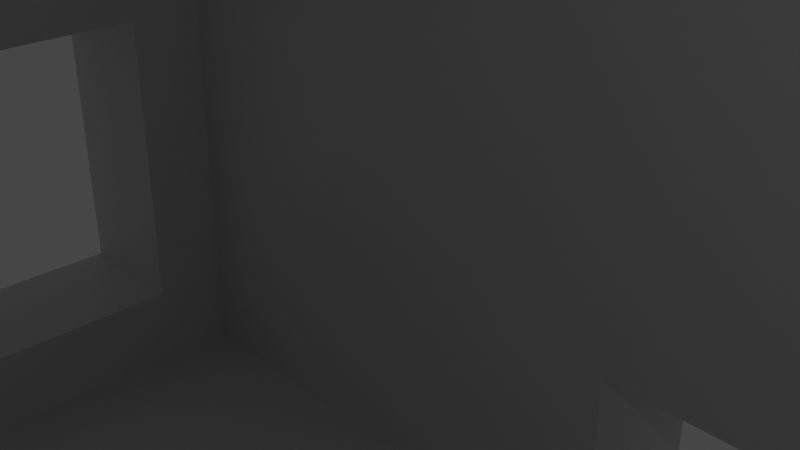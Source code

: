 # Source: projector.blend  (saved by Blender 3.0.42; exported with 4.5.12 LTS)
import bpy
from mathutils import Matrix  # noqa: F401  (used for matrix-valued properties, if any)

bpy.ops.wm.read_factory_settings(use_empty=True)
scene = bpy.context.scene
scene.name = 'Scene'

# ---- collections
col_collection = bpy.data.collections.new('Collection'); scene.collection.children.link(col_collection)

# ---- materials (node trees are filled in below, after node groups)
mat_material_001 = bpy.data.materials.new('Material.001')
mat_material_001.alpha_threshold = 0.0
mat_material_001.use_transparent_shadow = False
mat_material_001.line_color = (0.0, 0.0, 0.0, 1.0)

# ---- material node trees
mat_material_001.use_nodes = True; mat_material_001.node_tree.nodes.clear()
_N = mat_material_001.node_tree.nodes; _L = mat_material_001.node_tree.links
n0 = _N.new('ShaderNodeOutputMaterial'); n0.name = 'Material Output'; n0.location = (300, 300)
n1 = _N.new('ShaderNodeBsdfPrincipled'); n1.name = 'Principled BSDF'; n1.location = (10, 300)
n1.distribution = 'GGX'
n1.subsurface_method = 'BURLEY'
n1.inputs[2].default_value = 0.4
n1.inputs[3].default_value = 1.45
n1.inputs[27].default_value = (0.0, 0.0, 0.0, 1.0)
n1.inputs[28].default_value = 1.0
_L.new(n1.outputs[0], n0.inputs[0])
n0.is_active_output = True

# ---- world
world_world = bpy.data.worlds.new('World'); scene.world = world_world
world_world.use_nodes = True; world_world.node_tree.nodes.clear()
_N = world_world.node_tree.nodes; _L = world_world.node_tree.links
n0 = _N.new('ShaderNodeOutputWorld'); n0.name = 'World Output'; n0.location = (300, 300)
n1 = _N.new('ShaderNodeBackground'); n1.name = 'Background'; n1.location = (10, 300)
n1.inputs[0].default_value = (0.05088, 0.05088, 0.05088, 1.0)
_L.new(n1.outputs[0], n0.inputs[0])
n0.is_active_output = True
world_world.color = (0.05088, 0.05088, 0.05088)
world_world.use_sun_shadow = False
world_world.sun_shadow_jitter_overblur = 0.0

# ---- cameras
cam_camera = bpy.data.cameras.new('Camera')
cam_camera.clip_end = 100.0
cam_camera.ortho_scale = 7.314

# ---- lights
light_light = bpy.data.lights.new('Light', 'POINT')
light_light.transmission_factor = 0.0
light_light.energy = 1000.0
light_light.shadow_soft_size = 0.1
light_light.shadow_maximum_resolution = 0.006
light_light.use_absolute_resolution = True

# ---- meshes
me_cube_002 = bpy.data.meshes.new('Cube.002')
me_cube_002.from_pydata([(0.7903, 0.9518, -1.0), (0.4707, -0.2105, -0.8607), (0.7903, 1.0, -0.9518), (0.8385, 0.9518, -0.9518), (0.4707, 0.2105, -0.8607), (0.8385, -0.9518, -0.9518), (0.7903, -1.0, -0.9518), (0.7903, -0.9518, -1.0), (-1.0, 0.9518, -0.9518), (-0.9518, 1.0, -0.9518), (-0.9518, 0.9518, -1.0), (-0.9518, -0.9518, -1.0), (-0.9518, -1.0, -0.9518), (-1.0, -0.9518, -0.9518), (0.7006, 0.7895, -0.6667), (0.7006, -0.7895, -0.6667), (-0.8621, 0.7895, -0.6667), (-0.8621, -0.7895, -0.6667), (0.7006, 0.7895, -0.6667), (0.7006, -0.7895, -0.6667), (-0.8621, 0.7895, -0.6667), (-0.8621, -0.7895, -0.6667), (0.7006, 0.7895, -0.8605), (0.7006, -0.7895, -0.8605), (-0.8621, 0.7895, -0.8605), (-0.8621, -0.7895, -0.8605), (-0.6825, 0.7895, -0.6667), (0.7006, 0.625, -0.6667), (0.04737, 0.7895, 0.1209), (0.7006, 0.625, -0.6667), (-1.0, -0.6929, -0.3131), (-1.0, -0.6929, -0.7442), (-1.0, 0.6711, -0.7442), (-1.0, 0.6711, -0.3131), (-0.8621, -0.6929, -0.3131), (-0.8621, -0.5104, -0.3131), (-0.8621, -0.6929, -0.5417), (-0.8621, 0.6711, -0.6667), (-0.8621, 0.6711, -0.3131), (-0.8621, -0.6929, -0.6667), (-0.8621, -0.6929, -0.6667), (-0.8621, 0.6711, -0.6667), (-0.8621, 0.6711, -0.7442), (-0.8621, -0.6929, -0.7442), (-1.0, -0.7898, 0.1861), (-0.8621, -0.7899, 0.1861), (-0.8621, -0.6239, 0.186), (0.8385, 0.2147, 0.5863), (0.8385, 0.2147, 0.8421), (0.8385, 0.5042, 0.5863), (0.8385, 0.5042, 0.8421), (0.7006, 0.2147, 0.8421), (0.7006, 0.2147, 0.5863), (0.7006, 0.5042, 0.5863), (0.7006, 0.5042, 0.8421), (-1.0, -0.9518, 0.9077), (-0.8621, -0.7895, 0.9077), (-1.0, -0.928, 0.9077), (-1.0, 0.6963, 0.9077), (-0.8621, 0.6999, 0.9077), (-1.0, 0.9518, 0.9077), (-0.8621, 0.702, 0.9077), (-0.8621, 0.7895, 0.9077), (0.7006, -0.702, 0.9077), (0.7903, -1.0, 0.9077), (0.7006, -0.7895, 0.9077), (-0.9518, -1.0, 0.9077), (0.7006, 0.7895, 0.9077), (0.7006, 0.6711, 0.9077), (0.8385, -0.5226, 0.9077), (0.7006, -0.2253, 0.9077), (0.8385, -0.9518, 0.9077), (0.8385, 0.9518, 0.9077), (0.8385, 0.8169, 0.9077), (0.7006, -0.7895, 0.9077), (-0.8621, -0.7895, 0.9077), (0.7903, 1.0, 0.9077), (-0.8621, -0.7895, 0.9077), (-0.8621, 0.7895, 0.9077), (-0.9518, 1.0, 0.9077), (0.7006, 0.7895, 0.9077), (-1.0, -0.6732, 0.6729), (-1.0, -0.6732, 0.9077), (-1.0, -0.6456, 0.6595), (-1.0, 0.2316, 0.9077), (-1.0, 0.2316, 0.6729), (-1.0, 0.204, 0.6595), (-0.8621, -0.6732, 0.6729), (-0.8621, -0.6456, 0.6595), (-0.8621, -0.6732, 0.9077), (-0.8621, 0.2316, 0.6729), (-0.8621, 0.2316, 0.9077), (-0.8621, 0.204, 0.6595), (0.8385, -0.2105, -0.8607), (0.8385, -0.2105, -0.6747), (0.8385, 0.2105, -0.8607), (0.8385, 0.2105, -0.6747), (0.4707, -0.2105, -0.8605), (0.4707, 0.2105, -0.8605), (0.7006, 0.2105, -0.8605), (0.7006, -0.2105, -0.8605), (0.7006, 0.2105, -0.6747), (0.7006, -0.2105, -0.6747), (-0.309, 1.0, -0.8584), (-0.309, 1.0, -0.5793), (0.679, 1.0, -0.8584), (0.679, 1.0, -0.5793), (-0.309, 0.7895, -0.5793), (-0.309, 0.7895, -0.6667), (0.679, 0.7895, -0.6406), (0.679, 0.7895, -0.6667), (0.6281, 0.7895, -0.5793), (0.679, 0.7895, -0.5793), (-0.309, 0.7895, -0.8584), (0.679, 0.7895, -0.8584)], [], [(10, 0, 7, 11), (55, 57, 44, 30, 31, 13), (85, 84, 58, 60, 8, 32, 33, 30, 44, 57, 82, 81, 83, 86), (32, 8, 13, 31), (66, 12, 6, 64), (72, 73, 50, 49, 47, 48, 69, 71, 5, 93, 94, 96, 95, 3), (93, 5, 3, 95), (48, 50, 73, 69), (0, 2, 3), (5, 6, 7), (8, 9, 10), (11, 12, 13), (10, 11, 13, 8), (0, 10, 9, 2), (3, 2, 76, 72), (55, 13, 12, 66), (64, 6, 5, 71), (9, 8, 60, 79), (11, 7, 6, 12), (7, 0, 3, 5), (103, 9, 79, 76, 2, 105, 106, 104), (2, 9, 103, 105), (56, 77, 17), (46, 45, 17, 36, 34), (45, 56, 17), (87, 89, 56, 45, 46, 34, 35, 61, 59, 91, 90, 92, 88), (38, 37, 16, 62, 61, 35), (17, 39, 36), (65, 63, 14, 29, 15), (63, 70, 51, 52, 53, 54, 68, 67, 14), (54, 51, 70, 68), (19, 21, 75, 74), (75, 21, 17, 77), (62, 16, 20, 78), (39, 17, 21, 40), (20, 16, 37, 41), (15, 19, 74, 65), (18, 14, 67, 80), (14, 18, 27, 29), (15, 29, 27, 19), (109, 110, 18), (111, 28, 26, 108, 107), (18, 80, 78, 20, 26, 28, 111, 112, 109), (19, 23, 25, 21), (43, 40, 21, 25, 24, 20, 41, 42), (98, 99, 22, 24, 25, 23, 100, 97), (27, 18, 22, 99, 101, 102, 100, 23, 19), (20, 24, 22, 18, 110, 114, 113, 108, 26), (37, 38, 33, 32, 42, 41), (31, 30, 34, 36, 39, 40, 43), (32, 31, 43, 42), (34, 30, 33, 38, 35), (53, 49, 50, 54), (51, 48, 47, 52), (47, 49, 53, 52), (54, 50, 48, 51), (73, 72, 76, 79, 60, 58, 59, 61, 62, 78, 80), (91, 59, 58, 84), (73, 80, 67, 68, 70, 63, 65, 74, 75, 77, 56, 89, 82, 57, 55, 66, 64, 71, 69), (84, 85, 90, 91), (87, 81, 82, 89), (83, 81, 87, 88), (85, 86, 92, 90), (86, 83, 88, 92), (97, 1, 4, 98), (99, 98, 4, 95, 96, 101), (100, 102, 94, 93, 1, 97), (4, 1, 93, 95), (101, 96, 94, 102), (113, 103, 104, 107, 108), (112, 106, 105, 114, 110, 109), (114, 105, 103, 113), (104, 106, 112, 111, 107)])
_uv = me_cube_002.uv_layers.new(name='UVMap')
_uv.uv.foreach_set('vector', [0.131, 0.506, 0.369, 0.506, 0.369, 0.744, 0.131, 0.744, 0.6135, 0.006028, 0.6135, 0.009004, 0.5233, 0.02632, 0.4535, 0.04112, 0.407, 0.04112, 0.381, 0.006028, 0.5865, 0.1539, 0.6135, 0.1539, 0.6135, 0.212, 0.6135, 0.244, 0.381, 0.244, 0.407, 0.2089, 0.4535, 0.2089, 0.4535, 0.04112, 0.5814, 0.02632, 0.6135, 0.009004, 0.6135, 0.04086, 0.5964, 0.04086, 0.5949, 0.04431, 0.585, 0.1505, 0.407, 0.2089, 0.381, 0.244, 0.381, 0.006028, 0.407, 0.04112, 0.6135, 0.994, 0.381, 0.994, 0.381, 0.756, 0.6135, 0.756, 0.6135, 0.506, 0.6135, 0.5229, 0.6032, 0.5543, 0.5712, 0.5543, 0.5712, 0.5905, 0.6032, 0.5905, 0.6135, 0.6903, 0.6135, 0.744, 0.381, 0.744, 0.3924, 0.6513, 0.4157, 0.6513, 0.4157, 0.5987, 0.3924, 0.5987, 0.381, 0.506, 0.3924, 0.6513, 0.381, 0.744, 0.381, 0.506, 0.3924, 0.5987, 0.6032, 0.5905, 0.6032, 0.5543, 0.6135, 0.5229, 0.6135, 0.6903, 0.369, 0.506, 0.369, 0.5, 0.375, 0.506, 0.381, 0.75, 0.375, 0.756, 0.375, 0.756, 0.381, 0.244, 0.381, 0.25, 0.375, 0.244, 0.131, 0.744, 0.131, 0.75, 0.125, 0.744, 0.131, 0.506, 0.131, 0.744, 0.125, 0.744, 0.125, 0.506, 0.369, 0.506, 0.131, 0.506, 0.131, 0.5, 0.369, 0.5, 0.381, 0.506, 0.381, 0.494, 0.6135, 0.494, 0.6135, 0.506, 0.6135, 0.006028, 0.381, 0.006028, 0.381, 0.0, 0.6135, 0.0, 0.6135, 0.756, 0.381, 0.756, 0.381, 0.744, 0.6135, 0.744, 0.381, 0.256, 0.381, 0.244, 0.6135, 0.244, 0.6135, 0.256, 0.131, 0.744, 0.369, 0.744, 0.369, 0.75, 0.131, 0.75, 0.369, 0.744, 0.369, 0.506, 0.381, 0.506, 0.381, 0.744, 0.3927, 0.3438, 0.381, 0.256, 0.6135, 0.256, 0.6135, 0.494, 0.381, 0.494, 0.3927, 0.4788, 0.4276, 0.4788, 0.4276, 0.3438, 0.381, 0.494, 0.381, 0.256, 0.3927, 0.3438, 0.3927, 0.4788, 0.6112, 0.0, 0.6112, 0.0, 0.375, 0.0, 0.5029, 0.02621, 0.5727, 0.0, 0.375, 0.0, 0.3938, 0.01875, 0.4192, 0.01875, 0.5727, 0.0, 0.6112, 0.0, 0.375, 0.0, 0.5759, 0.04828, 0.6112, 0.01842, 0.6112, 0.0, 0.5029, 0.125, 0.5029, 0.02621, 0.4192, 0.01875, 0.4192, 0.04419, 0.6112, 0.2362, 0.6112, 0.2358, 0.6112, 0.1617, 0.5759, 0.1638, 0.5739, 0.1597, 0.5739, 0.05226, 0.4192, 0.2313, 0.375, 0.2312, 0.375, 0.25, 0.6112, 0.25, 0.6112, 0.2362, 0.4192, 0.04419, 0.375, 0.0, 0.375, 0.01875, 0.3938, 0.01875, 0.6112, 0.75, 0.6112, 0.7362, 0.375, 0.5, 0.375, 0.526, 0.375, 0.75, 0.6112, 0.7362, 0.6112, 0.6607, 0.5988, 0.5812, 0.5605, 0.5813, 0.5605, 0.5354, 0.5988, 0.5354, 0.6112, 0.5187, 0.6112, 0.5, 0.375, 0.5, 0.5988, 0.5354, 0.5988, 0.5812, 0.6112, 0.6607, 0.6112, 0.5187, 0.375, 0.75, 0.375, 1.0, 0.6112, 1.0, 0.6112, 0.75, 0.6112, 0.0, 0.375, 0.0, 0.375, 0.0, 0.6112, 0.0, 0.6112, 0.25, 0.375, 0.25, 0.375, 0.25, 0.6112, 0.25, 0.375, 0.01875, 0.375, 0.0, 0.375, 0.0, 0.375, 0.01875, 0.375, 0.25, 0.375, 0.25, 0.375, 0.2312, 0.375, 0.2312, 0.375, 0.75, 0.375, 0.75, 0.6112, 0.75, 0.6112, 0.75, 0.375, 0.5, 0.375, 0.5, 0.6112, 0.5, 0.6112, 0.5, 0.375, 0.5, 0.375, 0.5, 0.375, 0.526, 0.375, 0.526, 0.375, 0.75, 0.375, 0.526, 0.375, 0.526, 0.375, 0.75, 0.3789, 0.4961, 0.375, 0.4965, 0.375, 0.5, 0.3881, 0.4869, 0.4931, 0.3819, 0.375, 0.276, 0.375, 0.3365, 0.3881, 0.3352, 0.375, 0.5, 0.6112, 0.5, 0.6112, 0.25, 0.375, 0.25, 0.375, 0.276, 0.4931, 0.3819, 0.3881, 0.4869, 0.3881, 0.4962, 0.3789, 0.4961, 0.401, 0.75, 0.375, 0.75, 0.375, 1.0, 0.401, 1.0, 0.3906, 0.01875, 0.401, 0.01875, 0.401, 0.0, 0.375, 0.0, 0.375, 0.25, 0.401, 0.25, 0.401, 0.2312, 0.3906, 0.2312, 0.3382, 0.5917, 0.375, 0.5917, 0.375, 0.5, 0.125, 0.5, 0.125, 0.75, 0.375, 0.75, 0.375, 0.6583, 0.3382, 0.6583, 0.401, 0.526, 0.401, 0.5, 0.375, 0.5, 0.375, 0.5917, 0.4, 0.5917, 0.4, 0.6583, 0.375, 0.6583, 0.375, 0.75, 0.401, 0.75, 0.401, 0.25, 0.375, 0.25, 0.375, 0.5, 0.401, 0.5, 0.401, 0.4965, 0.3753, 0.4965, 0.3753, 0.3385, 0.401, 0.3365, 0.401, 0.276, 0.4271, 0.3405, 0.625, 0.3405, 0.625, 0.3114, 0.375, 0.3114, 0.375, 0.3405, 0.4271, 0.3405, 0.375, 0.9386, 0.625, 0.9386, 0.625, 0.9095, 0.5111, 0.9095, 0.4271, 0.9095, 0.4271, 0.9095, 0.375, 0.9095, 0.1864, 0.5, 0.1864, 0.75, 0.2155, 0.75, 0.2155, 0.5, 0.7845, 0.75, 0.8136, 0.75, 0.8136, 0.5, 0.7845, 0.5, 0.7845, 0.7201, 0.375, 0.3647, 0.375, 0.3949, 0.625, 0.3949, 0.625, 0.3647, 0.625, 0.8853, 0.625, 0.8551, 0.375, 0.8551, 0.375, 0.8853, 0.2699, 0.75, 0.2699, 0.5, 0.2397, 0.5, 0.2397, 0.75, 0.7603, 0.5, 0.7301, 0.5, 0.7301, 0.75, 0.7603, 0.75, 0.3215, 0.557, 0.3215, 0.5458, 0.318, 0.5417, 0.182, 0.5417, 0.1785, 0.5458, 0.1785, 0.567, 0.1884, 0.5667, 0.1884, 0.5666, 0.1884, 0.5593, 0.1884, 0.5593, 0.3116, 0.5593, 0.1884, 0.6057, 0.1884, 0.5667, 0.1785, 0.567, 0.1785, 0.6057, 0.3215, 0.557, 0.3116, 0.5593, 0.3116, 0.5593, 0.3116, 0.5691, 0.3116, 0.6438, 0.3116, 0.6834, 0.3116, 0.6907, 0.3116, 0.6907, 0.1884, 0.6907, 0.1884, 0.6907, 0.1884, 0.6907, 0.1884, 0.681, 0.1785, 0.681, 0.1785, 0.7023, 0.1785, 0.7042, 0.182, 0.7083, 0.318, 0.7083, 0.3215, 0.7042, 0.3215, 0.6685, 0.5161, 0.9039, 0.3826, 0.9039, 0.3826, 0.8732, 0.5161, 0.8732, 0.3826, 0.3768, 0.3826, 0.3461, 0.5161, 0.3461, 0.5161, 0.3768, 0.2211, 0.5076, 0.2211, 0.5, 0.2518, 0.5, 0.2518, 0.5076, 0.2211, 0.75, 0.2211, 0.7424, 0.2518, 0.7424, 0.2518, 0.75, 0.2211, 0.7424, 0.2211, 0.5076, 0.2518, 0.5076, 0.2518, 0.7424, 0.3753, 0.0, 0.375, 0.0, 0.375, 0.25, 0.3753, 0.25, 0.3753, 0.3475, 0.3753, 0.25, 0.375, 0.25, 0.375, 0.4059, 0.625, 0.4059, 0.625, 0.3475, 0.3753, 0.9025, 0.625, 0.9025, 0.625, 0.8441, 0.375, 0.8441, 0.375, 1.0, 0.3753, 1.0, 0.125, 0.5, 0.125, 0.75, 0.2809, 0.75, 0.2809, 0.5, 0.7775, 0.5, 0.7191, 0.5, 0.7191, 0.75, 0.7775, 0.75, 0.375, 0.03572, 0.375, 0.08836, 0.625, 0.08836, 0.625, 0.03572, 0.5467, 0.03572, 0.625, 0.7143, 0.625, 0.6616, 0.375, 0.6616, 0.375, 0.7143, 0.5467, 0.7143, 0.5701, 0.7143, 0.375, 0.7143, 0.375, 0.6616, 0.125, 0.6616, 0.125, 0.7143, 0.875, 0.6616, 0.625, 0.6616, 0.625, 0.7143, 0.6379, 0.7143, 0.875, 0.7143])
me_cube_002.materials.append(mat_material_001)
me_cube_002.use_remesh_preserve_volume = False
me_cube_002.use_remesh_preserve_attributes = False
me_cube_002.use_mirror_vertex_groups = False
me_cube_002.update()
me_upper_case = bpy.data.meshes.new('upper_case')
me_upper_case.from_pydata([(-25.36, 25.63, 0.0411), (-55.2, 25.63, 0.0411), (-55.2, 36.17, 0.0411), (45.82, 36.17, 0.0411), (45.82, -36.17, 0.0411), (-55.2, -36.17, 0.0411), (-55.2, -8.87, 0.0411), (-25.36, -8.87, 0.0411), (-24.27, -7.996, 0.0411), (-24.27, 24.76, 0.0411), (-58.0, -27.3, 10.51), (-58.0, -26.14, 10.51), (-58.0, -36.17, 2.115), (-58.0, -36.17, 15.98), (-58.0, -27.3, 15.98), (-58.0, -25.54, 11.29), (-58.0, -25.5, 11.04), (-58.0, -25.5, 15.98), (-58.0, -25.5, 11.31), (-58.0, 36.17, 2.115), (-58.0, 26.14, 10.51), (-58.0, 27.3, 10.51), (-58.0, 27.3, 15.98), (-58.0, 36.17, 15.98), (-58.0, 25.63, 10.93), (-58.0, 25.63, 15.98), (-58.0, -8.87, 10.51), (-58.0, -8.87, 2.115), (-58.0, 25.63, 10.51), (-58.0, 25.63, 2.115), (-58.0, -8.87, 11.04), (-55.2, -38.0, 15.98), (-55.2, -38.0, 2.115), (45.82, -38.0, 2.115), (45.82, -38.0, 15.98), (48.62, -36.17, 15.98), (48.62, -36.17, 2.115), (48.62, 36.17, 2.115), (48.62, 36.17, 15.98), (45.82, 38.0, 2.115), (-55.2, 38.0, 2.115), (45.82, 38.0, 15.98), (-55.2, 38.0, 15.98), (-50.0, -30.0, 15.98), (-50.0, -30.0, 14.37), (-50.0, -28.66, 15.98), (-50.0, 25.63, 15.98), (-50.0, 25.63, 14.37), (-50.0, 30.0, 14.37), (-50.0, 30.0, 15.98), (-50.0, -25.5, 14.37), (-50.0, -25.5, 15.98), (40.62, -30.0, 15.98), (40.62, 28.66, 15.98), (40.62, 30.0, 14.37), (40.62, 23.75, 14.37), (40.62, -30.0, 14.37), (40.62, 30.0, 15.98), (40.62, -30.0, 14.37), (-50.0, -30.0, 14.37), (-50.0, -30.0, 15.98), (40.62, -30.0, 15.98), (-50.0, 30.0, 14.37), (-50.0, 30.0, 15.98), (-50.0, -25.5, 14.37), (-50.0, 25.63, 14.37), (40.62, 30.0, 14.37), (40.62, 30.0, 15.98), (40.62, 23.75, 14.37), (-37.58, 30.0, 15.98), (-39.58, 30.0, 14.37), (38.82, 30.0, 15.98), (40.62, -30.0, 6.041), (-50.0, -30.0, 6.041), (-50.0, -25.5, 11.04), (-50.0, -8.87, 6.041), (-50.0, -8.87, 11.04), (-50.0, 30.0, 6.041), (-50.0, 25.63, 6.041), (-25.36, -8.87, 6.041), (40.62, 30.0, 6.041), (-25.36, 25.63, 6.041), (-24.27, -7.996, 6.041), (-24.27, 24.76, 6.041), (-50.0, -25.5, 11.04), (-50.0, -25.5, 15.98), (-50.0, -8.87, 11.04), (-58.0, -8.87, 15.98), (-50.0, -8.87, 15.98)], [], [(0, 1, 2), (3, 4, 5), (5, 6, 7), (5, 7, 8), (0, 2, 3), (9, 0, 3), (3, 5, 8), (3, 8, 9), (10, 11, 12), (12, 13, 14), (10, 12, 14), (15, 16, 11), (11, 10, 14), (14, 17, 18), (15, 11, 14), (15, 14, 18), (16, 15, 18), (19, 20, 21), (21, 22, 23), (19, 21, 23), (22, 21, 20), (20, 24, 25), (20, 25, 22), (11, 26, 27), (11, 27, 12), (28, 20, 19), (28, 19, 29), (20, 28, 24), (16, 30, 26), (16, 26, 11), (31, 32, 33), (31, 33, 34), (35, 36, 37), (35, 37, 38), (3, 39, 37), (36, 33, 4), (19, 40, 2), (5, 32, 12), (5, 12, 27), (5, 27, 6), (29, 19, 2), (29, 2, 1), (3, 2, 40), (3, 40, 39), (37, 39, 41), (37, 41, 38), (13, 12, 32), (13, 32, 31), (34, 33, 36), (34, 36, 35), (40, 19, 23), (40, 23, 42), (5, 4, 33), (5, 33, 32), (4, 3, 37), (4, 37, 36), (39, 40, 42), (39, 42, 41), (43, 44, 45), (46, 47, 48), (46, 48, 49), (45, 44, 50), (45, 50, 51), (52, 53, 54), (55, 56, 52), (54, 55, 52), (54, 53, 57), (58, 59, 60), (58, 60, 61), (60, 59, 44), (60, 44, 43), (49, 48, 62), (49, 62, 63), (50, 44, 59), (50, 59, 64), (62, 48, 47), (62, 47, 65), (56, 58, 61), (56, 61, 52), (66, 54, 57), (66, 57, 67), (54, 66, 68), (54, 68, 55), (56, 55, 68), (56, 68, 58), (69, 70, 66), (69, 66, 71), (66, 67, 71), (63, 62, 70), (63, 70, 69), (58, 72, 73), (58, 73, 59), (74, 64, 59), (73, 75, 76), (74, 59, 73), (74, 73, 76), (77, 62, 65), (77, 65, 78), (79, 75, 73), (73, 72, 80), (80, 77, 78), (80, 78, 81), (79, 73, 80), (82, 79, 80), (80, 81, 83), (80, 83, 82), (58, 68, 66), (66, 80, 72), (66, 72, 58), (66, 70, 62), (62, 77, 80), (62, 80, 66), (51, 50, 64), (64, 74, 84), (84, 85, 51), (64, 84, 51), (86, 84, 74), (86, 74, 76), (87, 30, 16), (18, 17, 87), (16, 18, 87), (85, 84, 86), (85, 86, 88), (86, 76, 75), (75, 79, 7), (7, 6, 27), (26, 30, 87), (75, 7, 27), (87, 88, 86), (86, 75, 27), (26, 87, 86), (86, 27, 26), (9, 8, 82), (9, 82, 83), (46, 25, 24), (28, 29, 1), (46, 24, 28), (78, 65, 47), (47, 46, 28), (1, 0, 81), (78, 47, 28), (1, 81, 78), (28, 1, 78), (8, 7, 79), (8, 79, 82), (0, 9, 83), (0, 83, 81), (25, 46, 49), (63, 69, 71), (25, 49, 63), (42, 23, 22), (22, 25, 63), (63, 71, 67), (42, 22, 63), (38, 41, 42), (34, 35, 38), (13, 31, 34), (87, 17, 14), (38, 42, 63), (67, 57, 53), (38, 63, 67), (87, 14, 13), (85, 88, 87), (45, 51, 85), (60, 43, 45), (45, 85, 87), (34, 38, 67), (53, 52, 61), (34, 67, 53), (45, 87, 13), (60, 45, 13), (34, 53, 61), (61, 60, 13), (61, 13, 34)])
me_upper_case.use_remesh_fix_poles = True
me_upper_case.use_remesh_preserve_attributes = False
me_upper_case.update()

# ---- objects
ob_light = bpy.data.objects.new('Light', light_light)
ob_camera = bpy.data.objects.new('Camera', cam_camera)
ob_main_case = bpy.data.objects.new('main_case', me_cube_002)
ob_upper_case = bpy.data.objects.new('upper_case', me_upper_case)

# ---- transforms, parenting, visibility, modifiers, constraints
ob_light.location = (4.076, 1.005, 5.904)
ob_light.rotation_euler = (0.6503, 0.05522, 1.866)
ob_light.lock_rotations_4d = False
ob_light.empty_display_type = 'ARROWS'
ob_light.color = (0.0, 0.0, 0.0, 0.0)
ob_light.lineart.crease_threshold = 0.0
ob_camera.location = (7.359, -6.926, 4.958)
ob_camera.rotation_euler = (1.109, 0.0, 0.8149)
ob_camera.lock_rotations_4d = False
ob_camera.empty_display_type = 'ARROWS'
ob_camera.color = (0.0, 0.0, 0.0, 0.0)
ob_camera.display_type = 'WIRE'
ob_camera.lineart.crease_threshold = 0.0
ob_main_case.location = (0.0, 0.0, 0.0)
ob_main_case.scale = (58.0, 38.0, 43.0)
ob_main_case.lock_rotations_4d = False
ob_main_case.empty_display_type = 'ARROWS'
ob_main_case.lineart.crease_threshold = 0.0
ob_upper_case.location = (0.0, 0.0, 55.59)
ob_upper_case.rotation_euler = (3.142, 0.0, 0.0)

# ---- collection membership
col_collection.objects.link(ob_light)
col_collection.objects.link(ob_camera)
col_collection.objects.link(ob_main_case)
col_collection.objects.link(ob_upper_case)

# ---- scene / render settings (as saved in the file)
scene.camera = ob_camera
scene.frame_start = 1; scene.frame_end = 250; scene.frame_set(1)
scene.render.engine = 'BLENDER_EEVEE_NEXT'
scene.cycles.use_denoising = False
scene.cycles.samples = 128
scene.cycles.sampling_pattern = 'TABULATED_SOBOL'
scene.cycles.use_adaptive_sampling = False
scene.cycles.use_light_tree = False
scene.view_settings.view_transform = 'Filmic'
bpy.context.view_layer.update()
